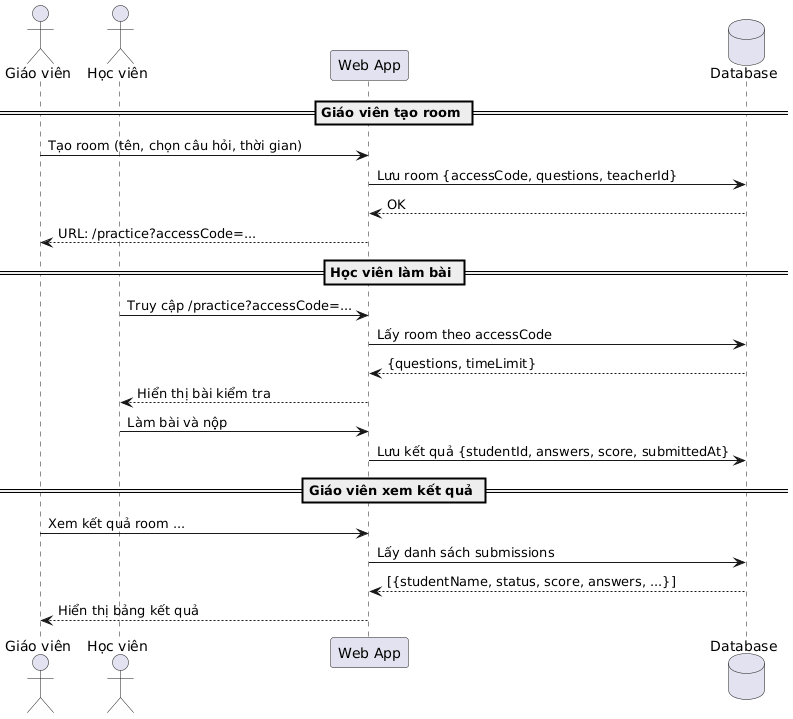

The diagram above was rendered by PlantUML. Its source (embedded in the PNG):
@startuml
actor "Giáo viên" as Teacher
actor "Học viên" as Student
participant "Web App" as Web
database "Database" as DB

== Giáo viên tạo room ==
Teacher -> Web: Tạo room (tên, chọn câu hỏi, thời gian)
Web -> DB: Lưu room {accessCode, questions, teacherId}
DB --> Web: OK
Web --> Teacher: URL: /practice?accessCode=...

== Học viên làm bài ==
Student -> Web: Truy cập /practice?accessCode=...
Web -> DB: Lấy room theo accessCode
DB --> Web: {questions, timeLimit}
Web --> Student: Hiển thị bài kiểm tra

Student -> Web: Làm bài và nộp
Web -> DB: Lưu kết quả {studentId, answers, score, submittedAt}

== Giáo viên xem kết quả ==
Teacher -> Web: Xem kết quả room ...
Web -> DB: Lấy danh sách submissions
DB --> Web: [{studentName, status, score, answers, ...}]
Web --> Teacher: Hiển thị bảng kết quả
@enduml